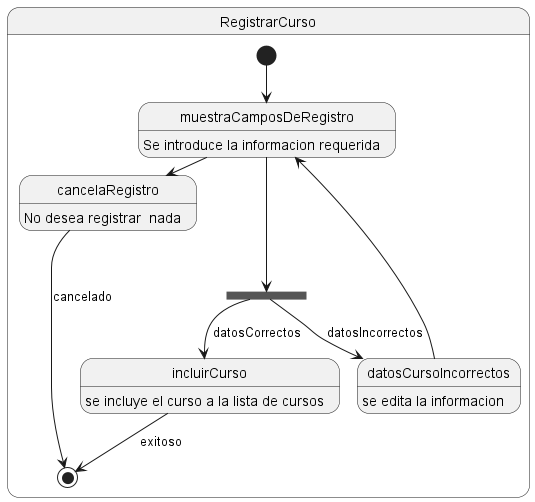

The diagram above was rendered by PlantUML. Its source (embedded in the PNG):
@startuml
state RegistrarCurso{
 [*]-->muestraCamposDeRegistro
 
 muestraCamposDeRegistro: Se introduce la informacion requerida
 
 incluirCurso:se incluye el curso a la lista de cursos 
 state validarCurso <<fork>>
 validarCurso-->incluirCurso :datosCorrectos
 datosCursoIncorrectos: se edita la informacion
 muestraCamposDeRegistro--->validarCurso
 validarCurso-->datosCursoIncorrectos :datosIncorrectos
 datosCursoIncorrectos-->muestraCamposDeRegistro
 cancelaRegistro: No desea registrar  nada
 muestraCamposDeRegistro->cancelaRegistro
 cancelaRegistro--->[*]:cancelado
 incluirCurso-->[*]:exitoso
}
@enduml